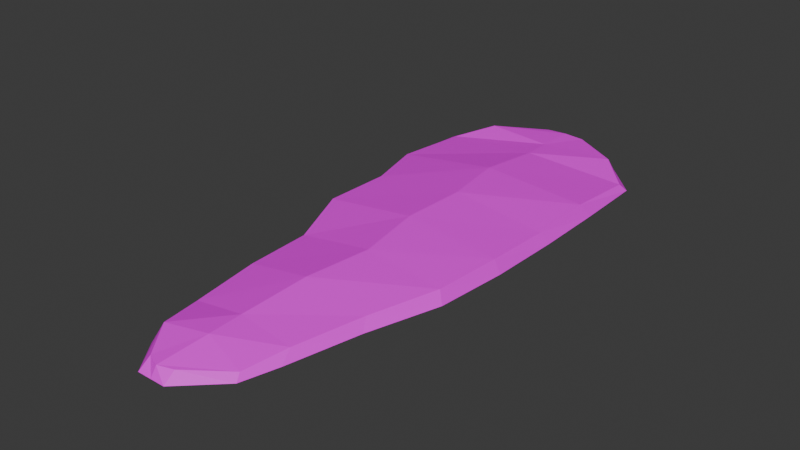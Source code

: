 # Source: SleepingBag01.blend  (saved by Blender 4.2.66; exported with 4.5.12 LTS)
import bpy
from mathutils import Matrix  # noqa: F401  (used for matrix-valued properties, if any)

bpy.ops.wm.read_factory_settings(use_empty=True)
scene = bpy.context.scene
scene.name = 'Scene'

# ---- collections
col_collection = bpy.data.collections.new('Collection'); scene.collection.children.link(col_collection)

# ---- images (referenced by path relative to the original .blend; pixels are not part of the script)
import os
ASSET_DIR = os.environ.get("B2B_ASSET_DIR", "")  # directory of the original .blend (textures are referenced by path, not embedded)
HERE = os.path.dirname(os.path.abspath(__file__))  # packed textures are extracted next to this script under _unpacked/

def load_image(name, relpath, width, height, colorspace="sRGB"):
    """Load a texture the original file referenced (path relative to the .blend, or extracted next to this script)."""
    p = next((c for c in (os.path.join(HERE, relpath), os.path.join(ASSET_DIR, relpath)) if relpath and os.path.exists(c)), "")
    if p:
        img = bpy.data.images.load(p, check_existing=True)
        img.name = name
    else:  # same state as the original file: an image datablock whose file is absent (Cycles renders it pink)
        img = bpy.data.images.new(name, width, height)
        img.source = "FILE"
        img.filepath = "//" + (relpath or name)
    img.colorspace_settings.name = colorspace
    return img
img_sleepingbag01_a_jpg = load_image('SleepingBag01_a.jpg', 'SleepingBag01_a.jpg', 1024, 1024, 'sRGB')

# ---- materials (node trees are filled in below, after node groups)
mat_primary = bpy.data.materials.new('Primary')
mat_primary.alpha_threshold = 0.0
mat_primary.use_transparent_shadow = False
mat_primary.roughness = 0.5
mat_primary.line_color = (0.0, 0.0, 0.0, 1.0)

# ---- material node trees
mat_primary.use_nodes = True; mat_primary.node_tree.nodes.clear()
_N = mat_primary.node_tree.nodes; _L = mat_primary.node_tree.links
n0 = _N.new('ShaderNodeOutputMaterial'); n0.name = 'Material Output'; n0.location = (300, 300)
n1 = _N.new('ShaderNodeBsdfPrincipled'); n1.name = 'Principled BSDF'; n1.location = (10, 300)
n1.inputs[3].default_value = 1.45
n2 = _N.new('ShaderNodeTexImage'); n2.name = 'Image Texture'; n2.location = (-280, 280)
n2.image = img_sleepingbag01_a_jpg
n2.interpolation = 'Closest'
_L.new(n1.outputs[0], n0.inputs[0])
_L.new(n2.outputs[0], n1.inputs[0])
n0.is_active_output = True

# ---- world
world_world = bpy.data.worlds.new('World'); scene.world = world_world
world_world.use_nodes = True; world_world.node_tree.nodes.clear()
_N = world_world.node_tree.nodes; _L = world_world.node_tree.links
n0 = _N.new('ShaderNodeOutputWorld'); n0.name = 'World Output'; n0.location = (300, 300)
n1 = _N.new('ShaderNodeBackground'); n1.name = 'Background'; n1.location = (10, 300)
n1.inputs[0].default_value = (0.05088, 0.05088, 0.05088, 1.0)
_L.new(n1.outputs[0], n0.inputs[0])
n0.is_active_output = True
world_world.color = (0.05088, 0.05088, 0.05088)
world_world.sun_shadow_jitter_overblur = 0.0

# ---- meshes
me_cube_001 = bpy.data.meshes.new('Cube.001')
me_cube_001.from_pydata([(-0.226, -2.232, 0.0), (-0.2172, -2.138, 0.07506), (-0.3268, 2.33, 0.0), (-0.312, 2.263, 0.08739), (0.002888, -2.232, 0.0), (-0.002102, -2.138, 0.06466), (0.02494, 2.33, 0.0), (0.01863, 2.263, 0.08739), (-0.9792, 1.777, 0.0), (-1.023, 1.204, 0.0), (-0.8321, 0.6317, 0.0), (-0.847, 0.05907, 0.0), (-0.6144, -0.5136, 0.0), (-0.5678, -1.086, 0.0), (-0.4993, -1.659, 0.0), (-0.474, -1.556, 0.07733), (-0.5384, -1.017, 0.09214), (-0.5822, -0.4792, 0.07542), (-0.8008, 0.05896, 0.09493), (-0.7868, 0.5971, 0.09475), (-0.9658, 1.135, 0.05319), (-0.925, 1.744, 0.02962), (0.3828, -1.659, 0.0), (0.512, -1.086, 0.0), (0.6849, -0.5136, 0.0), (0.7354, 0.05907, 0.0), (0.7484, 0.6317, 0.0), (0.7437, 1.204, 0.0), (0.7281, 1.777, 0.0), (0.6795, 1.744, 0.05008), (0.6941, 1.135, 0.109), (0.6985, 0.5971, 0.09321), (0.6863, 0.05896, 0.103), (0.6388, -0.4792, 0.0937), (0.4764, -1.017, 0.08279), (0.3549, -1.556, 0.0745), (-0.4061, -1.989, 0.0), (0.2789, -1.893, 0.04381), (-0.3864, -1.893, 0.1141), (0.3019, -1.945, 0.0), (-0.7099, 2.013, 0.1004), (0.4476, 2.063, 0.0), (-0.7503, 2.063, 0.0), (0.4158, 2.013, 0.1009), (-0.1509, 2.33, 0.0), (-0.1467, 2.263, 0.09546), (-0.1116, -2.232, 0.0), (-0.1097, -2.185, 0.07491), (-0.1228, 1.674, 0.1192), (-0.1359, 1.135, 0.1709), (-0.04413, 0.5971, 0.1838), (-0.05724, 0.05896, 0.1887), (0.02834, -0.4792, 0.1743), (-0.03103, -1.017, 0.1772), (-0.05955, -1.556, 0.1398), (-0.05377, -1.825, 0.1342), (-0.1471, 1.943, 0.1017)], [], [(42, 40, 3, 2), (44, 45, 7, 6), (39, 37, 5, 4), (46, 47, 1, 0), (55, 38, 1, 47), (56, 40, 21, 48), (48, 21, 20, 49), (49, 20, 19, 50), (50, 19, 18, 51), (51, 18, 17, 52), (52, 17, 16, 53), (53, 16, 15, 54), (41, 43, 29, 28), (28, 29, 30, 27), (27, 30, 31, 26), (26, 31, 32, 25), (25, 32, 33, 24), (24, 33, 34, 23), (23, 34, 35, 22), (36, 38, 15, 14), (14, 15, 16, 13), (13, 16, 17, 12), (12, 17, 18, 11), (11, 18, 19, 10), (10, 19, 20, 9), (9, 20, 21, 8), (0, 1, 38, 36), (54, 15, 38, 55), (22, 35, 37, 39), (6, 7, 43, 41), (45, 3, 40, 56), (8, 21, 40, 42), (7, 45, 56, 43), (35, 54, 55, 37), (34, 53, 54, 35), (33, 52, 53, 34), (32, 51, 52, 33), (31, 50, 51, 32), (30, 49, 50, 31), (29, 48, 49, 30), (43, 56, 48, 29), (37, 55, 47, 5), (4, 5, 47, 46), (2, 3, 45, 44)])
_uv = me_cube_001.uv_layers.new(name='UVMap')
_uv.uv.foreach_set('vector', [0.1136, 0.9318, 0.1364, 0.9091, 0.3409, 0.9773, 0.3182, 0.9924, 0.4545, 1.0, 0.4545, 0.9848, 0.6364, 0.9773, 0.6364, 0.9924, 0.75, 0.06061, 0.7273, 0.09091, 0.5909, 0.0303, 0.5909, 0.007576, 0.5, 0.007576, 0.5, 0.0303, 0.4091, 0.0303, 0.3864, 0.007576, 0.5227, 0.09091, 0.3636, 0.09848, 0.4091, 0.0303, 0.5, 0.0303, 0.4773, 0.9167, 0.1364, 0.9091, 0.04545, 0.8561, 0.4773, 0.8561, 0.4773, 0.8561, 0.04545, 0.8561, 0.04545, 0.7273, 0.5, 0.7197, 0.5, 0.7197, 0.04545, 0.7273, 0.1591, 0.6136, 0.5455, 0.6061, 0.5455, 0.6061, 0.1591, 0.6136, 0.2045, 0.5, 0.5455, 0.4924, 0.5455, 0.4924, 0.2045, 0.5, 0.2273, 0.3864, 0.5909, 0.3788, 0.5909, 0.3788, 0.2273, 0.3864, 0.2727, 0.2652, 0.5682, 0.2652, 0.5682, 0.2652, 0.2727, 0.2652, 0.3182, 0.1515, 0.5227, 0.1515, 0.8409, 0.947, 0.8182, 0.9318, 0.9773, 0.8712, 1.0, 0.8788, 1.0, 0.8788, 0.9773, 0.8712, 0.9318, 0.7121, 1.0, 0.7273, 1.0, 0.7273, 0.9318, 0.7121, 0.9545, 0.5985, 1.0, 0.6061, 1.0, 0.6061, 0.9545, 0.5985, 0.9545, 0.4848, 1.0, 0.4848, 1.0, 0.4848, 0.9545, 0.4848, 0.9091, 0.3712, 0.9545, 0.3636, 0.9545, 0.3636, 0.9091, 0.3712, 0.8182, 0.2576, 0.8864, 0.2424, 0.8864, 0.2424, 0.8182, 0.2576, 0.7727, 0.1439, 0.8182, 0.1212, 0.3182, 0.06818, 0.3636, 0.09848, 0.3182, 0.1515, 0.2727, 0.1288, 0.2727, 0.1288, 0.3182, 0.1515, 0.2727, 0.2652, 0.2273, 0.25, 0.2273, 0.2576, 0.2727, 0.2652, 0.2273, 0.3864, 0.2045, 0.3788, 0.2045, 0.3712, 0.2273, 0.3864, 0.2045, 0.5, 0.1364, 0.4924, 0.1364, 0.5, 0.2045, 0.5, 0.1591, 0.6136, 0.09091, 0.6212, 0.09091, 0.6212, 0.1591, 0.6136, 0.04545, 0.7273, 0.0, 0.7424, 0.02273, 0.75, 0.04545, 0.7273, 0.04545, 0.8561, 0.0, 0.8636, 0.3864, 0.007576, 0.4091, 0.0303, 0.3636, 0.09848, 0.3182, 0.06061, 0.5227, 0.1515, 0.3182, 0.1515, 0.3636, 0.09848, 0.5227, 0.09091, 0.7955, 0.1136, 0.7727, 0.1439, 0.7273, 0.09091, 0.75, 0.06061, 0.6364, 0.9924, 0.6364, 0.9773, 0.8182, 0.9318, 0.8409, 0.947, 0.4545, 0.9848, 0.3409, 0.9773, 0.1364, 0.9091, 0.4773, 0.9167, 0.0, 0.8636, 0.04545, 0.8561, 0.1364, 0.9091, 0.1136, 0.9318, 0.6364, 0.9773, 0.4545, 0.9848, 0.4773, 0.9167, 0.8182, 0.9318, 0.7727, 0.1439, 0.5227, 0.1515, 0.5227, 0.09091, 0.7273, 0.09091, 0.8182, 0.2576, 0.5682, 0.2652, 0.5227, 0.1515, 0.7727, 0.1439, 0.9091, 0.3712, 0.5909, 0.3788, 0.5682, 0.2652, 0.8182, 0.2576, 0.9545, 0.4848, 0.5455, 0.4924, 0.5909, 0.3788, 0.9091, 0.3712, 0.9545, 0.5985, 0.5455, 0.6061, 0.5455, 0.4924, 0.9545, 0.4848, 0.9318, 0.7121, 0.5, 0.7197, 0.5455, 0.6061, 0.9545, 0.5985, 0.9773, 0.8712, 0.4773, 0.8561, 0.5, 0.7197, 0.9318, 0.7121, 0.8182, 0.9318, 0.4773, 0.9167, 0.4773, 0.8561, 0.9773, 0.8712, 0.7273, 0.09091, 0.5227, 0.09091, 0.5, 0.0303, 0.5909, 0.0303, 0.5909, 0.007576, 0.5909, 0.0303, 0.5, 0.0303, 0.5, 0.007576, 0.3409, 0.9924, 0.3409, 0.9773, 0.4545, 0.9848, 0.4545, 1.0])
me_cube_001.materials.append(mat_primary)
me_cube_001.update()

# ---- objects
ob_sleepingbag01 = bpy.data.objects.new('SleepingBag01', me_cube_001)

# ---- transforms, parenting, visibility, modifiers, constraints
ob_sleepingbag01.location = (0.0, 0.0, 0.0)

# ---- collection membership
col_collection.objects.link(ob_sleepingbag01)

# ---- scene / render settings (as saved in the file)
scene.frame_start = 1; scene.frame_end = 250; scene.frame_set(1)
scene.render.engine = 'BLENDER_EEVEE_NEXT'
bpy.context.view_layer.update()

# ---- added for rendering (the .blend has no active camera and no usable light): camera, sun
cam_auto = bpy.data.cameras.new('AutoCamera')
cam_auto.lens = 50.0
cam_auto.sensor_width = 36.0
cam_auto.clip_end = 1000.0
ob_auto_camera = bpy.data.objects.new('AutoCamera', cam_auto)
scene.collection.objects.link(ob_auto_camera)
ob_auto_camera.location = (4.3938, -5.38787, 3.71909)
ob_auto_camera.rotation_euler = (1.09748, -7.21219e-08, 0.694738)
scene.camera = ob_auto_camera
light_auto_sun = bpy.data.lights.new('AutoSun', 'SUN')
light_auto_sun.energy = 3.0
light_auto_sun.angle = 0.0523599
ob_auto_sun = bpy.data.objects.new('AutoSun', light_auto_sun)
scene.collection.objects.link(ob_auto_sun)
ob_auto_sun.rotation_euler = (0.872665, 0.174533, 0.523599)
bpy.context.view_layer.update()
